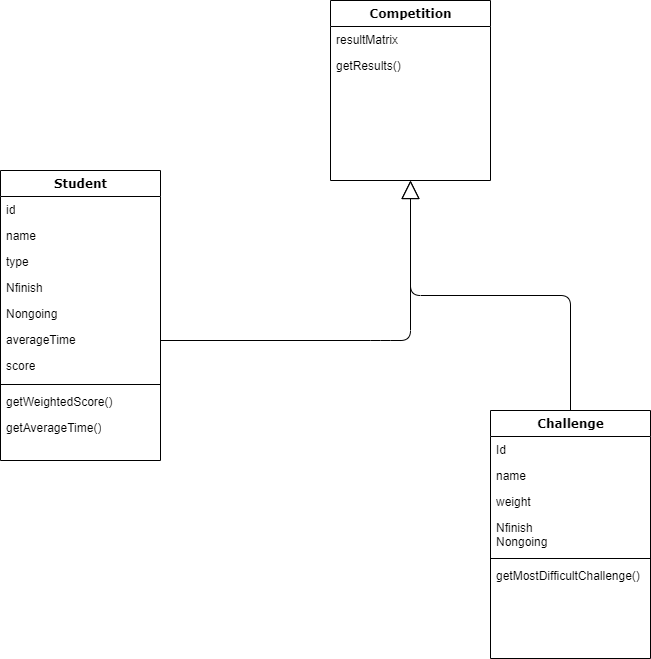

The diagram above was exported from draw.io. Its source (the exported page's mxGraphModel, read from the mxfile embedded in the PNG):
<mxGraphModel dx="1422" dy="794" grid="1" gridSize="10" guides="1" tooltips="1" connect="1" arrows="1" fold="1" page="1" pageScale="1" pageWidth="1100" pageHeight="850" background="none" math="0" shadow="0">
  <root>
    <mxCell id="0" />
    <mxCell id="1" parent="0" />
    <mxCell id="78961159f06e98e8-43" value="Competition" style="swimlane;html=1;fontStyle=1;align=center;verticalAlign=top;childLayout=stackLayout;horizontal=1;startSize=26;horizontalStack=0;resizeParent=1;resizeLast=0;collapsible=1;marginBottom=0;swimlaneFillColor=#ffffff;rounded=0;shadow=0;comic=0;labelBackgroundColor=none;strokeWidth=1;fillColor=none;fontFamily=Verdana;fontSize=12" parent="1" vertex="1">
      <mxGeometry x="580" y="90" width="160" height="180" as="geometry" />
    </mxCell>
    <mxCell id="78961159f06e98e8-44" value="resultMatrix" style="text;html=1;strokeColor=none;fillColor=none;align=left;verticalAlign=top;spacingLeft=4;spacingRight=4;whiteSpace=wrap;overflow=hidden;rotatable=0;points=[[0,0.5],[1,0.5]];portConstraint=eastwest;" parent="78961159f06e98e8-43" vertex="1">
      <mxGeometry y="26" width="160" height="26" as="geometry" />
    </mxCell>
    <mxCell id="78961159f06e98e8-52" value="getResults()" style="text;html=1;strokeColor=none;fillColor=none;align=left;verticalAlign=top;spacingLeft=4;spacingRight=4;whiteSpace=wrap;overflow=hidden;rotatable=0;points=[[0,0.5],[1,0.5]];portConstraint=eastwest;" parent="78961159f06e98e8-43" vertex="1">
      <mxGeometry y="52" width="160" height="26" as="geometry" />
    </mxCell>
    <mxCell id="78961159f06e98e8-128" style="edgeStyle=orthogonalEdgeStyle;html=1;labelBackgroundColor=none;startFill=0;startSize=8;endArrow=block;endFill=0;endSize=16;fontFamily=Verdana;fontSize=12;" parent="1" source="78961159f06e98e8-82" target="78961159f06e98e8-43" edge="1">
      <mxGeometry relative="1" as="geometry">
        <Array as="points">
          <mxPoint x="630" y="430" />
          <mxPoint x="790" y="430" />
        </Array>
      </mxGeometry>
    </mxCell>
    <mxCell id="78961159f06e98e8-82" value="Student" style="swimlane;html=1;fontStyle=1;align=center;verticalAlign=top;childLayout=stackLayout;horizontal=1;startSize=26;horizontalStack=0;resizeParent=1;resizeLast=0;collapsible=1;marginBottom=0;swimlaneFillColor=#ffffff;rounded=0;shadow=0;comic=0;labelBackgroundColor=none;strokeWidth=1;fillColor=none;fontFamily=Verdana;fontSize=12" parent="1" vertex="1">
      <mxGeometry x="250" y="260.00000000000006" width="160" height="290" as="geometry" />
    </mxCell>
    <mxCell id="78961159f06e98e8-83" value="id" style="text;html=1;strokeColor=none;fillColor=none;align=left;verticalAlign=top;spacingLeft=4;spacingRight=4;whiteSpace=wrap;overflow=hidden;rotatable=0;points=[[0,0.5],[1,0.5]];portConstraint=eastwest;" parent="78961159f06e98e8-82" vertex="1">
      <mxGeometry y="26" width="160" height="26" as="geometry" />
    </mxCell>
    <mxCell id="78961159f06e98e8-84" value="name" style="text;html=1;strokeColor=none;fillColor=none;align=left;verticalAlign=top;spacingLeft=4;spacingRight=4;whiteSpace=wrap;overflow=hidden;rotatable=0;points=[[0,0.5],[1,0.5]];portConstraint=eastwest;" parent="78961159f06e98e8-82" vertex="1">
      <mxGeometry y="52" width="160" height="26" as="geometry" />
    </mxCell>
    <mxCell id="78961159f06e98e8-85" value="type" style="text;html=1;strokeColor=none;fillColor=none;align=left;verticalAlign=top;spacingLeft=4;spacingRight=4;whiteSpace=wrap;overflow=hidden;rotatable=0;points=[[0,0.5],[1,0.5]];portConstraint=eastwest;" parent="78961159f06e98e8-82" vertex="1">
      <mxGeometry y="78" width="160" height="26" as="geometry" />
    </mxCell>
    <mxCell id="78961159f06e98e8-86" value="Nfinish" style="text;html=1;strokeColor=none;fillColor=none;align=left;verticalAlign=top;spacingLeft=4;spacingRight=4;whiteSpace=wrap;overflow=hidden;rotatable=0;points=[[0,0.5],[1,0.5]];portConstraint=eastwest;" parent="78961159f06e98e8-82" vertex="1">
      <mxGeometry y="104" width="160" height="26" as="geometry" />
    </mxCell>
    <mxCell id="78961159f06e98e8-87" value="Nongoing" style="text;html=1;strokeColor=none;fillColor=none;align=left;verticalAlign=top;spacingLeft=4;spacingRight=4;whiteSpace=wrap;overflow=hidden;rotatable=0;points=[[0,0.5],[1,0.5]];portConstraint=eastwest;" parent="78961159f06e98e8-82" vertex="1">
      <mxGeometry y="130" width="160" height="26" as="geometry" />
    </mxCell>
    <mxCell id="78961159f06e98e8-88" value="averageTime" style="text;html=1;strokeColor=none;fillColor=none;align=left;verticalAlign=top;spacingLeft=4;spacingRight=4;whiteSpace=wrap;overflow=hidden;rotatable=0;points=[[0,0.5],[1,0.5]];portConstraint=eastwest;" parent="78961159f06e98e8-82" vertex="1">
      <mxGeometry y="156" width="160" height="26" as="geometry" />
    </mxCell>
    <mxCell id="78961159f06e98e8-89" value="score" style="text;html=1;strokeColor=none;fillColor=none;align=left;verticalAlign=top;spacingLeft=4;spacingRight=4;whiteSpace=wrap;overflow=hidden;rotatable=0;points=[[0,0.5],[1,0.5]];portConstraint=eastwest;" parent="78961159f06e98e8-82" vertex="1">
      <mxGeometry y="182" width="160" height="28" as="geometry" />
    </mxCell>
    <mxCell id="78961159f06e98e8-90" value="" style="line;html=1;strokeWidth=1;fillColor=none;align=left;verticalAlign=middle;spacingTop=-1;spacingLeft=3;spacingRight=3;rotatable=0;labelPosition=right;points=[];portConstraint=eastwest;" parent="78961159f06e98e8-82" vertex="1">
      <mxGeometry y="210" width="160" height="8" as="geometry" />
    </mxCell>
    <mxCell id="78961159f06e98e8-91" value="getWeightedScore()" style="text;html=1;strokeColor=none;fillColor=none;align=left;verticalAlign=top;spacingLeft=4;spacingRight=4;whiteSpace=wrap;overflow=hidden;rotatable=0;points=[[0,0.5],[1,0.5]];portConstraint=eastwest;" parent="78961159f06e98e8-82" vertex="1">
      <mxGeometry y="218" width="160" height="26" as="geometry" />
    </mxCell>
    <mxCell id="78961159f06e98e8-94" value="getAverageTime()" style="text;html=1;strokeColor=none;fillColor=none;align=left;verticalAlign=top;spacingLeft=4;spacingRight=4;whiteSpace=wrap;overflow=hidden;rotatable=0;points=[[0,0.5],[1,0.5]];portConstraint=eastwest;" parent="78961159f06e98e8-82" vertex="1">
      <mxGeometry y="244" width="160" height="26" as="geometry" />
    </mxCell>
    <mxCell id="78961159f06e98e8-127" style="edgeStyle=orthogonalEdgeStyle;html=1;labelBackgroundColor=none;startFill=0;startSize=8;endArrow=block;endFill=0;endSize=16;fontFamily=Verdana;fontSize=12;" parent="1" source="78961159f06e98e8-95" target="78961159f06e98e8-43" edge="1">
      <mxGeometry relative="1" as="geometry" />
    </mxCell>
    <mxCell id="78961159f06e98e8-95" value="Challenge" style="swimlane;html=1;fontStyle=1;align=center;verticalAlign=top;childLayout=stackLayout;horizontal=1;startSize=26;horizontalStack=0;resizeParent=1;resizeLast=0;collapsible=1;marginBottom=0;swimlaneFillColor=#ffffff;rounded=0;shadow=0;comic=0;labelBackgroundColor=none;strokeWidth=1;fillColor=none;fontFamily=Verdana;fontSize=12" parent="1" vertex="1">
      <mxGeometry x="740" y="500" width="160" height="248" as="geometry" />
    </mxCell>
    <mxCell id="78961159f06e98e8-96" value="Id" style="text;html=1;strokeColor=none;fillColor=none;align=left;verticalAlign=top;spacingLeft=4;spacingRight=4;whiteSpace=wrap;overflow=hidden;rotatable=0;points=[[0,0.5],[1,0.5]];portConstraint=eastwest;" parent="78961159f06e98e8-95" vertex="1">
      <mxGeometry y="26" width="160" height="26" as="geometry" />
    </mxCell>
    <mxCell id="78961159f06e98e8-97" value="name&lt;br&gt;" style="text;html=1;strokeColor=none;fillColor=none;align=left;verticalAlign=top;spacingLeft=4;spacingRight=4;whiteSpace=wrap;overflow=hidden;rotatable=0;points=[[0,0.5],[1,0.5]];portConstraint=eastwest;" parent="78961159f06e98e8-95" vertex="1">
      <mxGeometry y="52" width="160" height="26" as="geometry" />
    </mxCell>
    <mxCell id="78961159f06e98e8-98" value="weight" style="text;html=1;strokeColor=none;fillColor=none;align=left;verticalAlign=top;spacingLeft=4;spacingRight=4;whiteSpace=wrap;overflow=hidden;rotatable=0;points=[[0,0.5],[1,0.5]];portConstraint=eastwest;" parent="78961159f06e98e8-95" vertex="1">
      <mxGeometry y="78" width="160" height="26" as="geometry" />
    </mxCell>
    <mxCell id="78961159f06e98e8-102" value="Nfinish&lt;br&gt;Nongoing&lt;br&gt;&lt;br&gt;&lt;span style=&quot;color: rgba(0, 0, 0, 0); font-family: monospace; font-size: 0px;&quot;&gt;%3CmxGraphModel%3E%3Croot%3E%3CmxCell%20id%3D%220%22%2F%3E%3CmxCell%20id%3D%221%22%20parent%3D%220%22%2F%3E%3CmxCell%20id%3D%222%22%20value%3D%22Nfinish%22%20style%3D%22text%3Bhtml%3D1%3BstrokeColor%3Dnone%3BfillColor%3Dnone%3Balign%3Dleft%3BverticalAlign%3Dtop%3BspacingLeft%3D4%3BspacingRight%3D4%3BwhiteSpace%3Dwrap%3Boverflow%3Dhidden%3Brotatable%3D0%3Bpoints%3D%5B%5B0%2C0.5%5D%2C%5B1%2C0.5%5D%5D%3BportConstraint%3Deastwest%3B%22%20vertex%3D%221%22%20parent%3D%221%22%3E%3CmxGeometry%20x%3D%22740%22%20y%3D%22586%22%20width%3D%22160%22%20height%3D%2226%22%20as%3D%22geometry%22%2F%3E%3C%2FmxCell%3E%3C%2Froot%3E%3C%2FmxGraphModel%3E&lt;/span&gt;" style="text;html=1;strokeColor=none;fillColor=none;align=left;verticalAlign=top;spacingLeft=4;spacingRight=4;whiteSpace=wrap;overflow=hidden;rotatable=0;points=[[0,0.5],[1,0.5]];portConstraint=eastwest;" parent="78961159f06e98e8-95" vertex="1">
      <mxGeometry y="104" width="160" height="40" as="geometry" />
    </mxCell>
    <mxCell id="78961159f06e98e8-103" value="" style="line;html=1;strokeWidth=1;fillColor=none;align=left;verticalAlign=middle;spacingTop=-1;spacingLeft=3;spacingRight=3;rotatable=0;labelPosition=right;points=[];portConstraint=eastwest;" parent="78961159f06e98e8-95" vertex="1">
      <mxGeometry y="144" width="160" height="8" as="geometry" />
    </mxCell>
    <mxCell id="78961159f06e98e8-104" value="getMostDifficultChallenge()" style="text;html=1;strokeColor=none;fillColor=none;align=left;verticalAlign=top;spacingLeft=4;spacingRight=4;whiteSpace=wrap;overflow=hidden;rotatable=0;points=[[0,0.5],[1,0.5]];portConstraint=eastwest;" parent="78961159f06e98e8-95" vertex="1">
      <mxGeometry y="152" width="160" height="20" as="geometry" />
    </mxCell>
  </root>
</mxGraphModel>